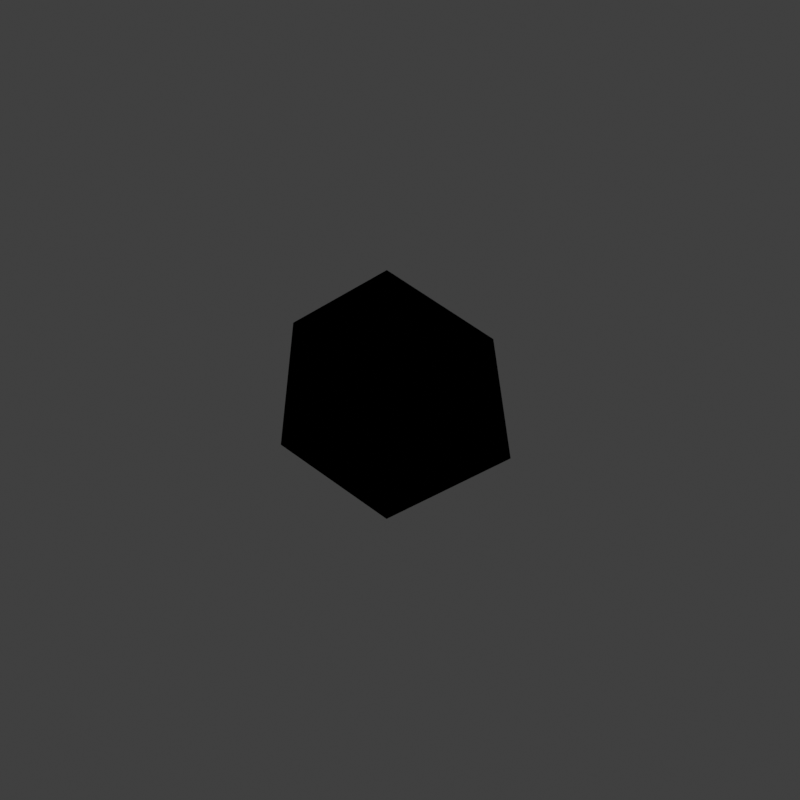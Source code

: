 # Source: light.blend  (saved by Blender 4.0.36; exported with 4.5.12 LTS)
import bpy
from mathutils import Matrix  # noqa: F401  (used for matrix-valued properties, if any)

bpy.ops.wm.read_factory_settings(use_empty=True)
scene = bpy.context.scene
scene.name = 'Main'

# ---- collections
col_collection = bpy.data.collections.new('Collection'); scene.collection.children.link(col_collection)

# ---- images (referenced by path relative to the original .blend; pixels are not part of the script)
import os
ASSET_DIR = os.environ.get("B2B_ASSET_DIR", "")  # directory of the original .blend (textures are referenced by path, not embedded)
HERE = os.path.dirname(os.path.abspath(__file__))  # packed textures are extracted next to this script under _unpacked/

def load_image(name, relpath, width, height, colorspace="sRGB"):
    """Load a texture the original file referenced (path relative to the .blend, or extracted next to this script)."""
    p = next((c for c in (os.path.join(HERE, relpath), os.path.join(ASSET_DIR, relpath)) if relpath and os.path.exists(c)), "")
    if p:
        img = bpy.data.images.load(p, check_existing=True)
        img.name = name
    else:  # same state as the original file: an image datablock whose file is absent (Cycles renders it pink)
        img = bpy.data.images.new(name, width, height)
        img.source = "FILE"
        img.filepath = "//" + (relpath or name)
    img.colorspace_settings.name = colorspace
    return img
img_second_png = load_image('second.png', '', 1024, 1024, 'sRGB')
img_gem_env_i8_png = load_image('gem_env.i8.png', 'gem_env.i8.png', 1024, 1024, 'sRGB')

# ---- materials (node trees are filled in below, after node groups)
mat_stonefloor_f3d = bpy.data.materials.new('StoneFloor_F3d')
mat_stonefloor_f3d.alpha_threshold = 0.2
mat_stonefloor_f3d.use_transparency_overlap = False
mat_stonefloor_f3d.show_transparent_back = False
mat_stonefloor_f3d.use_backface_culling = True
mat_stonefloor_f3d.preview_render_type = 'FLAT'

# ---- node groups
ng_3_point_lerp = bpy.data.node_groups.new('3 Point Lerp', 'ShaderNodeTree')
_N = ng_3_point_lerp.nodes; _L = ng_3_point_lerp.links
ng_calcfog = bpy.data.node_groups.new('CalcFog', 'ShaderNodeTree')
_N = ng_calcfog.nodes; _L = ng_calcfog.links
ng_f3dnoise_nonanimated = bpy.data.node_groups.new('F3DNoise_NonAnimated', 'ShaderNodeTree')
_N = ng_f3dnoise_nonanimated.nodes; _L = ng_f3dnoise_nonanimated.links
ng_texturesettings_advanced = bpy.data.node_groups.new('TextureSettings_Advanced', 'ShaderNodeTree')
_N = ng_texturesettings_advanced.nodes; _L = ng_texturesettings_advanced.links
ng_uv_envmap = bpy.data.node_groups.new('UV_EnvMap', 'ShaderNodeTree')
_N = ng_uv_envmap.nodes; _L = ng_uv_envmap.links
ng_uv_basis_0 = bpy.data.node_groups.new('UV Basis 0', 'ShaderNodeTree')
_N = ng_uv_basis_0.nodes; _L = ng_uv_basis_0.links
ng_shdcol = bpy.data.node_groups.new('ShdCol', 'ShaderNodeTree')
_N = ng_shdcol.nodes; _L = ng_shdcol.links
ng_is_not_i = bpy.data.node_groups.new('Is not i', 'ShaderNodeTree')
_N = ng_is_not_i.nodes; _L = ng_is_not_i.links
ng_is_i = bpy.data.node_groups.new('Is i', 'ShaderNodeTree')
_N = ng_is_i.nodes; _L = ng_is_i.links
ng_fogblender_on = bpy.data.node_groups.new('FogBlender_On', 'ShaderNodeTree')
_N = ng_fogblender_on.nodes; _L = ng_fogblender_on.links
ng_combinerinputs = bpy.data.node_groups.new('CombinerInputs', 'ShaderNodeTree')
_N = ng_combinerinputs.nodes; _L = ng_combinerinputs.links
ng_cycle = bpy.data.node_groups.new('Cycle', 'ShaderNodeTree')
_N = ng_cycle.nodes; _L = ng_cycle.links
ng_output_1cycle_opa = bpy.data.node_groups.new('OUTPUT_1CYCLE_OPA', 'ShaderNodeTree')
_N = ng_output_1cycle_opa.nodes; _L = ng_output_1cycle_opa.links
ng_sceneproperties = bpy.data.node_groups.new('SceneProperties', 'ShaderNodeTree')
_s = ng_sceneproperties.interface.new_socket(name='FogEnable', in_out='OUTPUT', socket_type='NodeSocketFloat')
_s = ng_sceneproperties.interface.new_socket(name='FogColor', in_out='OUTPUT', socket_type='NodeSocketColor')
_s = ng_sceneproperties.interface.new_socket(name='F3D_NearClip', in_out='OUTPUT', socket_type='NodeSocketFloat')
_s = ng_sceneproperties.interface.new_socket(name='F3D_FarClip', in_out='OUTPUT', socket_type='NodeSocketFloat')
_s = ng_sceneproperties.interface.new_socket(name='Blender_Game_Scale', in_out='OUTPUT', socket_type='NodeSocketFloat')
_s = ng_sceneproperties.interface.new_socket(name='FogNear', in_out='OUTPUT', socket_type='NodeSocketFloat')
_s = ng_sceneproperties.interface.new_socket(name='FogFar', in_out='OUTPUT', socket_type='NodeSocketFloat')
_s = ng_sceneproperties.interface.new_socket(name='AmbientColor', in_out='OUTPUT', socket_type='NodeSocketColor')
_s = ng_sceneproperties.interface.new_socket(name='Light0Color', in_out='OUTPUT', socket_type='NodeSocketColor')
_s = ng_sceneproperties.interface.new_socket(name='Light0Dir', in_out='OUTPUT', socket_type='NodeSocketVector')
_s = ng_sceneproperties.interface.new_socket(name='Light0Size', in_out='OUTPUT', socket_type='NodeSocketFloat')
_s = ng_sceneproperties.interface.new_socket(name='Light1Color', in_out='OUTPUT', socket_type='NodeSocketColor')
_s = ng_sceneproperties.interface.new_socket(name='Light1Dir', in_out='OUTPUT', socket_type='NodeSocketVector')
_s = ng_sceneproperties.interface.new_socket(name='Light1Size', in_out='OUTPUT', socket_type='NodeSocketFloat')
_N = ng_sceneproperties.nodes; _L = ng_sceneproperties.links
n0 = _N.new('NodeGroupOutput'); n0.name = 'Group Output'; n0.location = (0, 0)
n0.inputs[0].default_value = 1.0
n0.inputs[1].default_value = (0.9999, 1.0, 1.0, 1.0)
n0.inputs[2].default_value = 100.0
n0.inputs[3].default_value = 3e+04
n0.inputs[4].default_value = 10.0
n0.inputs[5].default_value = 985.0
n0.inputs[6].default_value = 1000.0
n0.inputs[7].default_value = (0.7353, 0.7354, 0.7354, 1.0)
n0.inputs[8].default_value = (0.9999, 1.0, 1.0, 1.0)
n0.inputs[9].default_value = (0.5774, -0.5774, 0.5774)
n0.inputs[10].default_value = 3.0
n0.inputs[11].default_value = (0.0, 0.0, 0.0, 1.0)
n0.inputs[12].default_value = (-0.5774, 0.5774, -0.5774)
n0.inputs[13].default_value = 3.0
n0.is_active_output = True

# ---- material node trees
mat_stonefloor_f3d.use_nodes = True; mat_stonefloor_f3d.node_tree.nodes.clear()
_N = mat_stonefloor_f3d.node_tree.nodes; _L = mat_stonefloor_f3d.node_tree.links
n0 = _N.new('NodeReroute'); n0.name = 'Reroute.043'; n0.location = (-193, 204)
n0.width = 100
n0.socket_idname = 'NodeSocketVector'
n1 = _N.new('NodeReroute'); n1.name = 'Reroute.042'; n1.location = (-216, 160)
n1.width = 100
n1.socket_idname = 'NodeSocketVector'
n2 = _N.new('NodeReroute'); n2.name = 'Reroute.011'; n2.location = (-168, 248)
n2.width = 100
n2.socket_idname = 'NodeSocketVector'
n3 = _N.new('NodeReroute'); n3.name = 'Reroute.038'; n3.location = (273, 438)
n3.width = 100
n4 = _N.new('NodeReroute'); n4.name = 'Reroute.037'; n4.location = (251, 416)
n4.width = 100
n4.socket_idname = 'NodeSocketFloat'
n5 = _N.new('NodeReroute'); n5.name = 'Reroute.006'; n5.location = (-80, 600)
n5.width = 100
n5.socket_idname = 'NodeSocketVector'
n6 = _N.new('NodeReroute'); n6.name = 'Reroute.026'; n6.location = (-100, 557)
n6.width = 100
n6.socket_idname = 'NodeSocketVector'
n7 = _N.new('NodeReroute'); n7.name = 'Reroute.027'; n7.location = (-120, 514)
n7.width = 100
n7.socket_idname = 'NodeSocketVector'
n8 = _N.new('NodeReroute'); n8.name = 'Reroute.035'; n8.location = (251, 665)
n8.width = 100
n8.socket_idname = 'NodeSocketFloat'
n9 = _N.new('NodeReroute'); n9.name = 'Reroute.036'; n9.location = (273, 686)
n9.width = 100
n10 = _N.new('NodeReroute'); n10.name = 'Reroute.028'; n10.location = (-267, 439)
n10.width = 100
n10.socket_idname = 'NodeSocketInt'
n11 = _N.new('NodeReroute'); n11.name = 'Reroute.048'; n11.location = (271, 285)
n11.width = 100
n12 = _N.new('NodeReroute'); n12.name = 'Reroute.046'; n12.location = (271, 334)
n12.width = 100
n13 = _N.new('NodeReroute'); n13.name = 'Reroute.047'; n13.location = (249, 264)
n13.width = 100
n13.socket_idname = 'NodeSocketFloat'
n14 = _N.new('NodeReroute'); n14.name = 'Reroute.045'; n14.location = (249, 312)
n14.width = 100
n14.socket_idname = 'NodeSocketFloat'
n15 = _N.new('NodeReroute'); n15.name = 'Reroute.039'; n15.location = (-267, 84)
n15.width = 100
n15.socket_idname = 'NodeSocketInt'
n16 = _N.new('NodeReroute'); n16.name = 'Reroute.052'; n16.location = (-241, 116)
n16.width = 100
n16.socket_idname = 'NodeSocketVector'
n17 = _N.new('NodeReroute'); n17.name = 'Reroute.060'; n17.location = (-314, 391)
n17.width = 100
n17.socket_idname = 'NodeSocketFloat'
n18 = _N.new('NodeReroute'); n18.name = 'Reroute.059'; n18.location = (-292, 414)
n18.width = 100
n18.socket_idname = 'NodeSocketFloat'
n19 = _N.new('NodeReroute'); n19.name = 'Reroute.058'; n19.location = (-337, 61)
n19.width = 100
n19.socket_idname = 'NodeSocketFloat'
n20 = _N.new('NodeReroute'); n20.name = 'Reroute.057'; n20.location = (-358, 39)
n20.width = 100
n20.socket_idname = 'NodeSocketFloat'
n21 = _N.new('NodeReroute'); n21.name = 'Reroute.050'; n21.location = (-144, 470)
n21.width = 100
n21.socket_idname = 'NodeSocketVector'
n22 = _N.new('ShaderNodeTexImage'); n22.name = 'Tex1_2'; n22.location = (-125, 213)
n22.label = 'Tex1 Sample 2'
n22.width = 140
n22.mute = True
n22.hide = True
n22.image = img_second_png
n22.interpolation = 'Closest'
n23 = _N.new('ShaderNodeTexImage'); n23.name = 'Tex1_3'; n23.location = (-125, 170)
n23.label = 'Tex1 Sample 3'
n23.width = 140
n23.mute = True
n23.hide = True
n23.image = img_second_png
n23.interpolation = 'Closest'
n24 = _N.new('ShaderNodeTexImage'); n24.name = 'Tex1_4'; n24.location = (-125, 126)
n24.label = 'Tex1 Sample 4'
n24.width = 140
n24.mute = True
n24.hide = True
n24.image = img_second_png
n24.interpolation = 'Closest'
n25 = _N.new('ShaderNodeGroup'); n25.name = '3 Point Lerp.001'; n25.location = (27, 369)
n25.label = '3 Point Lerp'
n25.mute = True
n25.node_tree = ng_3_point_lerp
n26 = _N.new('ShaderNodeTexImage'); n26.name = 'Tex0_4'; n26.location = (-63, 479)
n26.label = 'Tex0 Sample 4'
n26.width = 140
n26.hide = True
n26.image = img_gem_env_i8_png
n26.interpolation = 'Closest'
n27 = _N.new('ShaderNodeTexImage'); n27.name = 'Tex0_3'; n27.location = (-63, 524)
n27.label = 'Tex0 Sample 3'
n27.width = 140
n27.hide = True
n27.image = img_gem_env_i8_png
n27.interpolation = 'Closest'
n28 = _N.new('ShaderNodeTexImage'); n28.name = 'Tex0_2'; n28.location = (-62, 567)
n28.label = 'Tex0 Sample 2'
n28.width = 140
n28.hide = True
n28.image = img_gem_env_i8_png
n28.interpolation = 'Closest'
n29 = _N.new('ShaderNodeTexImage'); n29.name = 'Tex0_1'; n29.location = (-61, 610)
n29.label = 'Tex0'
n29.width = 140
n29.hide = True
n29.image = img_gem_env_i8_png
n29.interpolation = 'Closest'
n30 = _N.new('ShaderNodeTexImage'); n30.name = 'Tex1_1'; n30.location = (-124, 258)
n30.label = 'Tex1'
n30.width = 140
n30.mute = True
n30.hide = True
n30.image = img_second_png
n30.interpolation = 'Closest'
n31 = _N.new('NodeReroute'); n31.name = 'Light0Dir'; n31.location = (-101, -292)
n31.label = 'Light0Dir'
n31.width = 100
n31.socket_idname = 'NodeSocketVector'
n32 = _N.new('NodeReroute'); n32.name = 'AmbientColor'; n32.location = (-98, -223)
n32.label = 'AmbientColor'
n32.width = 100
n33 = _N.new('NodeReroute'); n33.name = 'Light0Color'; n33.location = (-101, -255)
n33.label = 'Light0Color'
n33.width = 100
n34 = _N.new('NodeReroute'); n34.name = 'Light0Size'; n34.location = (-101, -325)
n34.label = 'Light0Size'
n34.width = 100
n34.socket_idname = 'NodeSocketFloat'
n35 = _N.new('NodeReroute'); n35.name = 'Reroute.065'; n35.location = (260, 85)
n35.width = 100
n35.socket_idname = 'NodeSocketVector'
n36 = _N.new('NodeReroute'); n36.name = 'Reroute.064'; n36.location = (259, -292)
n36.width = 100
n36.socket_idname = 'NodeSocketVector'
n37 = _N.new('NodeReroute'); n37.name = 'Reroute.029'; n37.location = (238, -256)
n37.width = 100
n38 = _N.new('NodeReroute'); n38.name = 'Reroute.001'; n38.location = (278, -326)
n38.width = 100
n38.socket_idname = 'NodeSocketFloat'
n39 = _N.new('NodeReroute'); n39.name = 'Reroute'; n39.location = (279, 63)
n39.width = 100
n39.socket_idname = 'NodeSocketFloat'
n40 = _N.new('NodeReroute'); n40.name = 'Reroute.016'; n40.location = (321, 19)
n40.width = 100
n40.socket_idname = 'NodeSocketVector'
n41 = _N.new('NodeReroute'); n41.name = 'Reroute.030'; n41.location = (219, -224)
n41.width = 100
n42 = _N.new('ShaderNodeGroup'); n42.name = 'CalcFog'; n42.location = (0, 10)
n42.label = 'CalcFog'
n42.width = 166
n42.node_tree = ng_calcfog
n43 = _N.new('NodeReroute'); n43.name = 'Reroute.008'; n43.location = (187, -25)
n43.width = 100
n43.socket_idname = 'NodeSocketFloat'
n44 = _N.new('NodeReroute'); n44.name = 'Reroute.003'; n44.location = (342, -3)
n44.width = 100
n44.socket_idname = 'NodeSocketFloat'
n45 = _N.new('NodeReroute'); n45.name = 'Combined_C'; n45.location = (540, 456)
n45.label = 'Combined_C'
n45.width = 100
n46 = _N.new('NodeReroute'); n46.name = 'Combined_A'; n46.location = (540, 433)
n46.label = 'Combined_A'
n46.width = 100
n46.socket_idname = 'NodeSocketFloat'
n47 = _N.new('NodeReroute'); n47.name = 'Reroute.032'; n47.location = (567, 456)
n47.width = 100
n48 = _N.new('NodeReroute'); n48.name = 'Reroute.031'; n48.location = (567, 433)
n48.width = 100
n48.socket_idname = 'NodeSocketFloat'
n49 = _N.new('NodeReroute'); n49.name = 'Reroute.009'; n49.location = (1056, 710)
n49.width = 100
n50 = _N.new('NodeReroute'); n50.name = 'Reroute.010'; n50.location = (1033, 689)
n50.width = 100
n50.socket_idname = 'NodeSocketFloat'
n51 = _N.new('NodeReroute'); n51.name = 'Light1Color'; n51.location = (-101, -360)
n51.label = 'Light1Color'
n51.width = 100
n52 = _N.new('NodeReroute'); n52.name = 'Light1Size'; n52.location = (-101, -433)
n52.label = 'Light1Size'
n52.width = 100
n52.socket_idname = 'NodeSocketFloat'
n53 = _N.new('NodeReroute'); n53.name = 'Light1Dir'; n53.location = (-101, -396)
n53.label = 'Light1Dir'
n53.width = 100
n53.socket_idname = 'NodeSocketVector'
n54 = _N.new('NodeReroute'); n54.name = 'Reroute.014'; n54.location = (299, -361)
n54.width = 100
n55 = _N.new('NodeReroute'); n55.name = 'Reroute.017'; n55.location = (318, -397)
n55.width = 100
n55.socket_idname = 'NodeSocketVector'
n56 = _N.new('NodeReroute'); n56.name = 'Reroute.019'; n56.location = (341, -432)
n56.width = 100
n56.socket_idname = 'NodeSocketFloat'
n57 = _N.new('NodeReroute'); n57.name = 'Reroute.025'; n57.location = (-44, -472)
n57.width = 100
n58 = _N.new('NodeReroute'); n58.name = 'Reroute.018'; n58.location = (-23, -493)
n58.width = 100
n58.socket_idname = 'NodeSocketFloat'
n59 = _N.new('NodeReroute'); n59.name = 'Reroute.015'; n59.location = (186, -516)
n59.width = 100
n59.socket_idname = 'NodeSocketFloat'
n60 = _N.new('ShaderNodeGroup'); n60.name = 'F3DNoiseFactor'; n60.location = (362, -360)
n60.label = 'F3D Noise Factor'
n60.width = 142
n60.node_tree = ng_f3dnoise_nonanimated
n61 = _N.new('NodeReroute'); n61.name = 'Reroute.023'; n61.location = (1036, 385)
n61.width = 100
n62 = _N.new('ShaderNodeOutputMaterial'); n62.name = 'Material Output F3D'; n62.location = (1546, 571)
n62.label = 'Material Output F3D'
n62.target = 'CYCLES'
n63 = _N.new('NodeReroute'); n63.name = 'Reroute.024'; n63.location = (1037, -451)
n63.width = 100
n64 = _N.new('NodeReroute'); n64.name = 'Reroute.005'; n64.location = (-168, 601)
n64.width = 100
n64.socket_idname = 'NodeSocketVector'
n65 = _N.new('NodeReroute'); n65.name = 'Reroute.041'; n65.location = (-193, 579)
n65.width = 100
n65.socket_idname = 'NodeSocketVector'
n66 = _N.new('NodeReroute'); n66.name = 'Reroute.040'; n66.location = (-216, 558)
n66.width = 100
n66.socket_idname = 'NodeSocketVector'
n67 = _N.new('NodeReroute'); n67.name = 'Reroute.012'; n67.location = (-267, 514)
n67.width = 100
n67.socket_idname = 'NodeSocketInt'
n68 = _N.new('NodeReroute'); n68.name = 'Reroute.051'; n68.location = (-241, 535)
n68.width = 100
n68.socket_idname = 'NodeSocketVector'
n69 = _N.new('NodeReroute'); n69.name = 'Reroute.013'; n69.location = (-80, 688)
n69.width = 100
n69.socket_idname = 'NodeSocketVector'
n70 = _N.new('NodeReroute'); n70.name = 'Reroute.002'; n70.location = (-100, 665)
n70.width = 100
n70.socket_idname = 'NodeSocketVector'
n71 = _N.new('NodeReroute'); n71.name = 'Reroute.022'; n71.location = (-120, 645)
n71.width = 100
n71.socket_idname = 'NodeSocketVector'
n72 = _N.new('NodeReroute'); n72.name = 'Reroute.049'; n72.location = (-144, 621)
n72.width = 100
n72.socket_idname = 'NodeSocketVector'
n73 = _N.new('NodeReroute'); n73.name = 'Reroute.054'; n73.location = (-314, 469)
n73.width = 100
n73.socket_idname = 'NodeSocketFloat'
n74 = _N.new('NodeReroute'); n74.name = 'Reroute.053'; n74.location = (-292, 491)
n74.width = 100
n74.socket_idname = 'NodeSocketFloat'
n75 = _N.new('NodeReroute'); n75.name = 'Reroute.055'; n75.location = (-337, 447)
n75.width = 100
n75.socket_idname = 'NodeSocketFloat'
n76 = _N.new('NodeReroute'); n76.name = 'Reroute.056'; n76.location = (-358, 425)
n76.width = 100
n76.socket_idname = 'NodeSocketFloat'
n77 = _N.new('ShaderNodeGroup'); n77.name = 'TextureSettings'; n77.location = (-575, 724)
n77.width = 189
n77.node_tree = ng_texturesettings_advanced
n77.inputs[4].default_value = 0.0
n77.inputs[9].default_value = 0.0
n77.inputs[10].default_value = 0
n77.inputs[11].default_value = 6
n77.inputs[12].default_value = 0.0
n77.inputs[13].default_value = 63.0
n77.inputs[14].default_value = 0
n77.inputs[15].default_value = 6
n77.inputs[16].default_value = 0.0
n77.inputs[17].default_value = 63.0
n77.inputs[18].default_value = 0.0
n77.inputs[19].default_value = 0
n77.inputs[20].default_value = 0.0
n77.inputs[21].default_value = 0.0
n77.inputs[22].default_value = 0
n77.inputs[23].default_value = 0
n77.inputs[24].default_value = 0.0
n77.inputs[25].default_value = 0.0
n77.inputs[26].default_value = 0
n77.inputs[27].default_value = 0.0
n77.inputs[28].default_value = 0
n77.inputs[29].default_value = 0
n77.inputs[30].default_value = 0
n77.inputs[31].default_value = 0
n77.inputs[32].default_value = 0.0
n77.inputs[33].default_value = 0
n77.inputs[34].default_value = 0
n77.inputs[35].default_value = 0
n77.inputs[36].default_value = 0
n77.inputs[37].default_value = 0.0
n77.inputs[38].default_value = 1
n78 = _N.new('ShaderNodeGroup'); n78.name = 'UV'; n78.location = (-987, 175)
n78.width = 165
n78.node_tree = ng_uv_envmap
n79 = _N.new('ShaderNodeGroup'); n79.name = 'UV Basis'; n79.location = (-787, 405)
n79.width = 164
n79.node_tree = ng_uv_basis_0
n79.inputs[1].default_value = 4
n79.inputs[2].default_value = 4
n79.inputs[3].default_value = 0
n79.inputs[4].default_value = 0
n79.inputs[5].default_value = 1.0
n79.inputs[6].default_value = 1.0
n79.inputs[7].default_value = 1
n80 = _N.new('ShaderNodeGroup'); n80.name = 'Shade Color'; n80.location = (365, 241)
n80.label = 'Shade Color'
n80.width = 139
n80.node_tree = ng_shdcol
n80.inputs[8].default_value = 1
n80.inputs[9].default_value = 1
n80.inputs[10].default_value = 1
n80.inputs[11].default_value = 0
n80.inputs[12].default_value = 0
n80.inputs[13].default_value = 0
n80.inputs[14].default_value = 0
n80.inputs[15].default_value = 0
n80.inputs[16].default_value = 1.0
n80.inputs[17].default_value = 0.625
n80.inputs[18].default_value = 0.0
n80.inputs[19].default_value = 0.7
n80.inputs[20].default_value = 0.4
n81 = _N.new('NodeReroute'); n81.name = 'FogColor'; n81.location = (-101, -80)
n81.label = 'FogColor'
n81.width = 100
n82 = _N.new('NodeReroute'); n82.name = 'Reroute.021'; n82.location = (-22, -43)
n82.width = 100
n82.socket_idname = 'NodeSocketFloat'
n83 = _N.new('NodeReroute'); n83.name = 'FogEnable'; n83.location = (-101, -43)
n83.label = 'FogEnable'
n83.width = 100
n83.socket_idname = 'NodeSocketFloat'
n84 = _N.new('NodeReroute'); n84.name = 'Reroute.033'; n84.location = (-22, -80)
n84.width = 100
n84.socket_idname = 'NodeSocketFloat'
n85 = _N.new('NodeReroute'); n85.name = 'Reroute.007'; n85.location = (-43, -80)
n85.width = 100
n86 = _N.new('NodeReroute'); n86.name = 'AmbientColorOut'; n86.location = (220, 131)
n86.label = 'AmbientColorOut'
n86.width = 100
n87 = _N.new('NodeReroute'); n87.name = 'Light0ColorOut'; n87.location = (240, 108)
n87.label = 'Light0ColorOut'
n87.width = 100
n88 = _N.new('NodeReroute'); n88.name = 'Light1ColorOut'; n88.location = (300, 41)
n88.label = 'Light1ColorOut'
n88.width = 100
n89 = _N.new('ShaderNodeGroup'); n89.name = 'Tex1_I'; n89.location = (364, 396)
n89.label = 'Tex1_I'
n89.mute = True
n89.node_tree = ng_is_not_i
n90 = _N.new('ShaderNodeGroup'); n90.name = 'Tex0_I'; n90.location = (365, 549)
n90.label = 'Tex0_I'
n90.node_tree = ng_is_i
n91 = _N.new('ShaderNodeGroup'); n91.name = '3 Point Lerp'; n91.location = (88, 722)
n91.label = '3 Point Lerp'
n91.node_tree = ng_3_point_lerp
n92 = _N.new('NodeReroute'); n92.name = 'GlobalFogColor'; n92.location = (970, -473)
n92.label = 'GlobalFogColor'
n92.width = 100
n93 = _N.new('ShaderNodeGroup'); n93.name = 'FogBlender'; n93.location = (1057, -361)
n93.node_tree = ng_fogblender_on
n94 = _N.new('ShaderNodeGroup'); n94.name = 'CombinerInputs'; n94.location = (522, 157)
n94.width = 139
n94.node_tree = ng_combinerinputs
n94.inputs[0].default_value = (0.0, 0.0, 0.0, 1.0)
n94.inputs[1].default_value = 1.0
n94.inputs[2].default_value = (0.9999, 0.4246, 0.2935, 1.0)
n94.inputs[3].default_value = 1.0
n94.inputs[4].default_value = (0.5, 0.5, 0.5, 1.0)
n94.inputs[5].default_value = (0.0, 0.0, 0.0, 1.0)
n94.inputs[6].default_value = 0.0
n94.inputs[7].default_value = 0.0
n94.inputs[8].default_value = 0.4471
n94.inputs[9].default_value = 0.1647
n95 = _N.new('ShaderNodeGroup'); n95.name = 'Cycle_1'; n95.location = (871, 746)
n95.label = 'Cycle_1'
n95.node_tree = ng_cycle
n95.inputs[1].default_value = (0.0, 0.0, 0.0, 1.0)
n95.inputs[3].default_value = (0.0, 0.0, 0.0, 1.0)
n95.inputs[4].default_value = 0.0
n95.inputs[5].default_value = 0.0
n95.inputs[6].default_value = 0.0
n96 = _N.new('NodeReroute'); n96.name = 'Reroute.020'; n96.location = (1228, -396)
n96.width = 100
n97 = _N.new('NodeReroute'); n97.name = 'Reroute.004'; n97.location = (1056, 456)
n97.width = 100
n98 = _N.new('NodeReroute'); n98.name = 'Cycle C 2'; n98.location = (1232, 412)
n98.label = 'Cycle C 2'
n98.width = 100
n99 = _N.new('ShaderNodeGroup'); n99.name = 'Cycle_2'; n99.location = (870, 420)
n99.label = 'Cycle_2'
n99.node_tree = ng_cycle
n99.inputs[1].default_value = (0.0, 0.0, 0.0, 1.0)
n99.inputs[3].default_value = (0.0, 0.0, 0.0, 1.0)
n99.inputs[4].default_value = 0.0
n99.inputs[5].default_value = 0.0
n99.inputs[6].default_value = 0.0
n100 = _N.new('NodeReroute'); n100.name = 'Cycle 1 A'; n100.location = (1033, 434)
n100.width = 100
n100.socket_idname = 'NodeSocketFloat'
n101 = _N.new('ShaderNodeGroup'); n101.name = 'OUTPUT'; n101.location = (1282, 547)
n101.width = 219
n101.node_tree = ng_output_1cycle_opa
n102 = _N.new('ShaderNodeGroup'); n102.name = 'SceneProperties'; n102.location = (-320, -23)
n102.node_tree = ng_sceneproperties
n103 = _N.new('ShaderNodeOutputMaterial'); n103.name = 'Material Output'; n103.location = (0, 0)
n103.target = 'EEVEE'
n104 = _N.new('ShaderNodeMixShader'); n104.name = 'Mix Shader'; n104.location = (0, 0)
n104.label = 'Disable Shadow'
n104.hide = True
n105 = _N.new('ShaderNodeLightPath'); n105.name = 'Light Path'; n105.location = (0, 0)
n105.hide = True
n106 = _N.new('ShaderNodeBsdfTransparent'); n106.name = 'Transparent BSDF'; n106.location = (0, 0)
n106.hide = True
_L.new(n65.outputs[0], n0.inputs[0])
_L.new(n66.outputs[0], n1.inputs[0])
_L.new(n64.outputs[0], n2.inputs[0])
_L.new(n9.outputs[0], n3.inputs[0])
_L.new(n8.outputs[0], n4.inputs[0])
_L.new(n69.outputs[0], n5.inputs[0])
_L.new(n70.outputs[0], n6.inputs[0])
_L.new(n71.outputs[0], n7.inputs[0])
_L.new(n91.outputs[1], n8.inputs[0])
_L.new(n91.outputs[0], n9.inputs[0])
_L.new(n67.outputs[0], n10.inputs[0])
_L.new(n12.outputs[0], n11.inputs[0])
_L.new(n25.outputs[0], n12.inputs[0])
_L.new(n14.outputs[0], n13.inputs[0])
_L.new(n25.outputs[1], n14.inputs[0])
_L.new(n10.outputs[0], n15.inputs[0])
_L.new(n68.outputs[0], n16.inputs[0])
_L.new(n73.outputs[0], n17.inputs[0])
_L.new(n74.outputs[0], n18.inputs[0])
_L.new(n75.outputs[0], n19.inputs[0])
_L.new(n76.outputs[0], n20.inputs[0])
_L.new(n72.outputs[0], n21.inputs[0])
_L.new(n0.outputs[0], n22.inputs[0])
_L.new(n1.outputs[0], n23.inputs[0])
_L.new(n16.outputs[0], n24.inputs[0])
_L.new(n30.outputs[0], n25.inputs[0])
_L.new(n30.outputs[1], n25.inputs[1])
_L.new(n22.outputs[0], n25.inputs[2])
_L.new(n22.outputs[1], n25.inputs[3])
_L.new(n23.outputs[0], n25.inputs[4])
_L.new(n23.outputs[1], n25.inputs[5])
_L.new(n24.outputs[0], n25.inputs[6])
_L.new(n24.outputs[1], n25.inputs[7])
_L.new(n15.outputs[0], n25.inputs[8])
_L.new(n19.outputs[0], n25.inputs[9])
_L.new(n20.outputs[0], n25.inputs[10])
_L.new(n21.outputs[0], n26.inputs[0])
_L.new(n7.outputs[0], n27.inputs[0])
_L.new(n6.outputs[0], n28.inputs[0])
_L.new(n5.outputs[0], n29.inputs[0])
_L.new(n2.outputs[0], n30.inputs[0])
_L.new(n36.outputs[0], n35.inputs[0])
_L.new(n31.outputs[0], n36.inputs[0])
_L.new(n33.outputs[0], n37.inputs[0])
_L.new(n34.outputs[0], n38.inputs[0])
_L.new(n38.outputs[0], n39.inputs[0])
_L.new(n55.outputs[0], n40.inputs[0])
_L.new(n32.outputs[0], n41.inputs[0])
_L.new(n84.outputs[0], n42.inputs[0])
_L.new(n42.outputs[0], n43.inputs[0])
_L.new(n56.outputs[0], n44.inputs[0])
_L.new(n47.outputs[0], n45.inputs[0])
_L.new(n48.outputs[0], n46.inputs[0])
_L.new(n97.outputs[0], n47.inputs[0])
_L.new(n100.outputs[0], n48.inputs[0])
_L.new(n95.outputs[0], n49.inputs[0])
_L.new(n95.outputs[1], n50.inputs[0])
_L.new(n51.outputs[0], n54.inputs[0])
_L.new(n53.outputs[0], n55.inputs[0])
_L.new(n52.outputs[0], n56.inputs[0])
_L.new(n85.outputs[0], n57.inputs[0])
_L.new(n84.outputs[0], n58.inputs[0])
_L.new(n43.outputs[0], n59.inputs[0])
_L.new(n99.outputs[0], n61.inputs[0])
_L.new(n61.outputs[0], n63.inputs[0])
_L.new(n77.outputs[4], n64.inputs[0])
_L.new(n77.outputs[5], n65.inputs[0])
_L.new(n77.outputs[6], n66.inputs[0])
_L.new(n77.outputs[8], n67.inputs[0])
_L.new(n77.outputs[7], n68.inputs[0])
_L.new(n77.outputs[0], n69.inputs[0])
_L.new(n77.outputs[1], n70.inputs[0])
_L.new(n77.outputs[2], n71.inputs[0])
_L.new(n77.outputs[3], n72.inputs[0])
_L.new(n77.outputs[10], n73.inputs[0])
_L.new(n77.outputs[9], n74.inputs[0])
_L.new(n77.outputs[11], n75.inputs[0])
_L.new(n77.outputs[12], n76.inputs[0])
_L.new(n79.outputs[0], n77.inputs[0])
_L.new(n79.outputs[1], n77.inputs[1])
_L.new(n79.outputs[0], n77.inputs[2])
_L.new(n79.outputs[1], n77.inputs[3])
_L.new(n79.outputs[5], n77.inputs[5])
_L.new(n79.outputs[6], n77.inputs[6])
_L.new(n79.outputs[7], n77.inputs[7])
_L.new(n79.outputs[8], n77.inputs[8])
_L.new(n78.outputs[0], n79.inputs[0])
_L.new(n35.outputs[0], n80.inputs[2])
_L.new(n39.outputs[0], n80.inputs[3])
_L.new(n40.outputs[0], n80.inputs[5])
_L.new(n44.outputs[0], n80.inputs[6])
_L.new(n43.outputs[0], n80.inputs[7])
_L.new(n83.outputs[0], n82.inputs[0])
_L.new(n82.outputs[0], n84.inputs[0])
_L.new(n81.outputs[0], n85.inputs[0])
_L.new(n41.outputs[0], n86.inputs[0])
_L.new(n37.outputs[0], n87.inputs[0])
_L.new(n54.outputs[0], n88.inputs[0])
_L.new(n11.outputs[0], n89.inputs[0])
_L.new(n13.outputs[0], n89.inputs[1])
_L.new(n3.outputs[0], n90.inputs[0])
_L.new(n4.outputs[0], n90.inputs[1])
_L.new(n29.outputs[0], n91.inputs[0])
_L.new(n29.outputs[1], n91.inputs[1])
_L.new(n28.outputs[0], n91.inputs[2])
_L.new(n28.outputs[1], n91.inputs[3])
_L.new(n27.outputs[0], n91.inputs[4])
_L.new(n27.outputs[1], n91.inputs[5])
_L.new(n26.outputs[0], n91.inputs[6])
_L.new(n26.outputs[1], n91.inputs[7])
_L.new(n10.outputs[0], n91.inputs[8])
_L.new(n18.outputs[0], n91.inputs[9])
_L.new(n17.outputs[0], n91.inputs[10])
_L.new(n57.outputs[0], n92.inputs[0])
_L.new(n63.outputs[0], n93.inputs[0])
_L.new(n92.outputs[0], n93.inputs[1])
_L.new(n58.outputs[0], n93.inputs[2])
_L.new(n60.outputs[0], n94.inputs[10])
_L.new(n93.outputs[0], n96.inputs[0])
_L.new(n49.outputs[0], n97.inputs[0])
_L.new(n96.outputs[0], n98.inputs[0])
_L.new(n50.outputs[0], n100.inputs[0])
_L.new(n102.outputs[0], n83.inputs[0])
_L.new(n102.outputs[1], n81.inputs[0])
_L.new(n102.outputs[2], n42.inputs[1])
_L.new(n102.outputs[3], n42.inputs[2])
_L.new(n102.outputs[4], n42.inputs[3])
_L.new(n102.outputs[5], n42.inputs[4])
_L.new(n102.outputs[6], n42.inputs[5])
_L.new(n102.outputs[7], n32.inputs[0])
_L.new(n102.outputs[8], n33.inputs[0])
_L.new(n102.outputs[9], n31.inputs[0])
_L.new(n102.outputs[10], n34.inputs[0])
_L.new(n102.outputs[11], n51.inputs[0])
_L.new(n102.outputs[12], n53.inputs[0])
_L.new(n102.outputs[13], n52.inputs[0])
_L.new(n86.outputs[0], n80.inputs[0])
_L.new(n87.outputs[0], n80.inputs[1])
_L.new(n88.outputs[0], n80.inputs[4])
_L.new(n90.outputs[0], n95.inputs[0])
_L.new(n94.outputs[3], n95.inputs[2])
_L.new(n94.outputs[0], n95.inputs[7])
_L.new(n45.outputs[0], n99.inputs[0])
_L.new(n80.outputs[0], n99.inputs[2])
_L.new(n94.outputs[0], n99.inputs[7])
_L.new(n95.outputs[0], n101.inputs[0])
_L.new(n95.outputs[1], n101.inputs[1])
_L.new(n93.outputs[0], n101.inputs[2])
_L.new(n99.outputs[1], n101.inputs[3])
_L.new(n101.outputs[0], n62.inputs[0])
_L.new(n42.outputs[0], n93.inputs[3])
_L.new(n101.outputs[0], n104.inputs[1])
_L.new(n104.outputs[0], n103.inputs[0])
_L.new(n105.outputs[1], n104.inputs[0])
_L.new(n106.outputs[0], n104.inputs[2])
n62.is_active_output = True

# ---- world
world_world = bpy.data.worlds.new('World'); scene.world = world_world
world_world.use_nodes = True; world_world.node_tree.nodes.clear()
_N = world_world.node_tree.nodes; _L = world_world.node_tree.links
n0 = _N.new('ShaderNodeOutputWorld'); n0.name = 'World Output'; n0.location = (300, 300)
n1 = _N.new('ShaderNodeBackground'); n1.name = 'Background'; n1.location = (10, 300)
n1.inputs[0].default_value = (0.05088, 0.05088, 0.05088, 1.0)
_L.new(n1.outputs[0], n0.inputs[0])
n0.is_active_output = True
world_world.color = (0.05088, 0.05088, 0.05088)
world_world.use_sun_shadow = False
world_world.sun_shadow_jitter_overblur = 0.0

# ---- cameras
cam_camera = bpy.data.cameras.new('Camera')

# ---- meshes
me_circle = bpy.data.meshes.new('Circle')
me_circle.from_pydata([(-0.02123, 0.04353, -1.432), (1.109, -0.806, -0.6857), (-0.452, -1.253, -0.4711), (-1.412, -0.07509, -0.5725), (-0.5791, 1.077, -0.7438), (1.279, 0.8116, -0.7182), (0.3041, -1.46, 0.6902), (-0.9723, -0.5227, 0.9114), (-1.109, 0.806, 0.6857), (0.3457, 1.328, 0.6646), (1.295, 0.1344, 0.7088), (0.06641, -0.1346, 1.525)], [], [(0, 1, 2), (1, 0, 5), (0, 2, 3), (0, 3, 4), (0, 4, 5), (1, 5, 10), (2, 1, 6), (3, 2, 7), (4, 3, 8), (5, 4, 9), (1, 10, 6), (2, 6, 7), (3, 7, 8), (4, 8, 9), (5, 9, 10), (6, 10, 11), (7, 6, 11), (8, 7, 11), (9, 8, 11), (10, 9, 11)])
_uv = me_circle.uv_layers.new(name='UVMap')
_uv.uv.foreach_set('vector', [0.1818, 0.0, 0.2727, 0.1575, 0.09091, 0.1575, 0.2727, 0.1575, 0.3636, 0.0, 0.4545, 0.1575, 0.9091, 0.0, 1.0, 0.1575, 0.8182, 0.1575, 0.7273, 0.0, 0.8182, 0.1575, 0.6364, 0.1575, 0.5455, 0.0, 0.6364, 0.1575, 0.4545, 0.1575, 0.2727, 0.1575, 0.4545, 0.1575, 0.3636, 0.3149, 0.09091, 0.1575, 0.2727, 0.1575, 0.1818, 0.3149, 0.8182, 0.1575, 1.0, 0.1575, 0.9091, 0.3149, 0.6364, 0.1575, 0.8182, 0.1575, 0.7273, 0.3149, 0.4545, 0.1575, 0.6364, 0.1575, 0.5455, 0.3149, 0.2727, 0.1575, 0.3636, 0.3149, 0.1818, 0.3149, 0.09091, 0.1575, 0.1818, 0.3149, 0.0, 0.3149, 0.8182, 0.1575, 0.9091, 0.3149, 0.7273, 0.3149, 0.6364, 0.1575, 0.7273, 0.3149, 0.5455, 0.3149, 0.4545, 0.1575, 0.5455, 0.3149, 0.3636, 0.3149, 0.1818, 0.3149, 0.3636, 0.3149, 0.2727, 0.4724, 0.0, 0.3149, 0.1818, 0.3149, 0.09091, 0.4724, 0.7273, 0.3149, 0.9091, 0.3149, 0.8182, 0.4724, 0.5455, 0.3149, 0.7273, 0.3149, 0.6364, 0.4724, 0.3636, 0.3149, 0.5455, 0.3149, 0.4545, 0.4724])
_ca = me_circle.color_attributes.new('Col', 'FLOAT_COLOR', 'CORNER')
_ca.data.foreach_set('color', [1.0, 1.0, 1.0, 1.0, 1.0, 1.0, 1.0, 1.0, 1.0, 1.0, 1.0, 1.0, 1.0, 1.0, 1.0, 1.0, 1.0, 1.0, 1.0, 1.0, 1.0, 1.0, 1.0, 1.0, 1.0, 1.0, 1.0, 1.0, 1.0, 1.0, 1.0, 1.0, 1.0, 1.0, 1.0, 1.0, 1.0, 1.0, 1.0, 1.0, 1.0, 1.0, 1.0, 1.0, 1.0, 1.0, 1.0, 1.0, 1.0, 1.0, 1.0, 1.0, 1.0, 1.0, 1.0, 1.0, 1.0, 1.0, 1.0, 1.0, 1.0, 1.0, 1.0, 1.0, 1.0, 1.0, 1.0, 1.0, 1.0, 1.0, 1.0, 1.0, 1.0, 1.0, 1.0, 1.0, 1.0, 1.0, 1.0, 1.0, 1.0, 1.0, 1.0, 1.0, 1.0, 1.0, 1.0, 1.0, 1.0, 1.0, 1.0, 1.0, 1.0, 1.0, 1.0, 1.0, 1.0, 1.0, 1.0, 1.0, 1.0, 1.0, 1.0, 1.0, 1.0, 1.0, 1.0, 1.0, 1.0, 1.0, 1.0, 1.0, 1.0, 1.0, 1.0, 1.0, 1.0, 1.0, 1.0, 1.0, 1.0, 1.0, 1.0, 1.0, 1.0, 1.0, 1.0, 1.0, 1.0, 1.0, 1.0, 1.0, 1.0, 1.0, 1.0, 1.0, 1.0, 1.0, 1.0, 1.0, 1.0, 1.0, 1.0, 1.0, 1.0, 1.0, 1.0, 1.0, 1.0, 1.0, 1.0, 1.0, 1.0, 1.0, 1.0, 1.0, 1.0, 1.0, 1.0, 1.0, 1.0, 1.0, 1.0, 1.0, 1.0, 1.0, 1.0, 1.0, 1.0, 1.0, 1.0, 1.0, 1.0, 1.0, 1.0, 1.0, 1.0, 1.0, 1.0, 1.0, 1.0, 1.0, 1.0, 1.0, 1.0, 1.0, 1.0, 1.0, 1.0, 1.0, 1.0, 1.0, 1.0, 1.0, 1.0, 1.0, 1.0, 1.0, 1.0, 1.0, 1.0, 1.0, 1.0, 1.0, 1.0, 1.0, 1.0, 1.0, 1.0, 1.0, 1.0, 1.0, 1.0, 1.0, 1.0, 1.0, 1.0, 1.0, 1.0, 1.0, 1.0, 1.0, 1.0, 1.0, 1.0, 1.0, 1.0, 1.0, 1.0, 1.0, 1.0, 1.0, 1.0, 1.0, 1.0, 1.0, 1.0, 1.0, 1.0, 1.0])
_ca = me_circle.color_attributes.new('Alpha', 'FLOAT_COLOR', 'CORNER')
_ca.data.foreach_set('color', [1.0, 1.0, 1.0, 1.0, 1.0, 1.0, 1.0, 1.0, 1.0, 1.0, 1.0, 1.0, 1.0, 1.0, 1.0, 1.0, 1.0, 1.0, 1.0, 1.0, 1.0, 1.0, 1.0, 1.0, 1.0, 1.0, 1.0, 1.0, 1.0, 1.0, 1.0, 1.0, 1.0, 1.0, 1.0, 1.0, 1.0, 1.0, 1.0, 1.0, 1.0, 1.0, 1.0, 1.0, 1.0, 1.0, 1.0, 1.0, 1.0, 1.0, 1.0, 1.0, 1.0, 1.0, 1.0, 1.0, 1.0, 1.0, 1.0, 1.0, 1.0, 1.0, 1.0, 1.0, 1.0, 1.0, 1.0, 1.0, 1.0, 1.0, 1.0, 1.0, 1.0, 1.0, 1.0, 1.0, 1.0, 1.0, 1.0, 1.0, 1.0, 1.0, 1.0, 1.0, 1.0, 1.0, 1.0, 1.0, 1.0, 1.0, 1.0, 1.0, 1.0, 1.0, 1.0, 1.0, 1.0, 1.0, 1.0, 1.0, 1.0, 1.0, 1.0, 1.0, 1.0, 1.0, 1.0, 1.0, 1.0, 1.0, 1.0, 1.0, 1.0, 1.0, 1.0, 1.0, 1.0, 1.0, 1.0, 1.0, 1.0, 1.0, 1.0, 1.0, 1.0, 1.0, 1.0, 1.0, 1.0, 1.0, 1.0, 1.0, 1.0, 1.0, 1.0, 1.0, 1.0, 1.0, 1.0, 1.0, 1.0, 1.0, 1.0, 1.0, 1.0, 1.0, 1.0, 1.0, 1.0, 1.0, 1.0, 1.0, 1.0, 1.0, 1.0, 1.0, 1.0, 1.0, 1.0, 1.0, 1.0, 1.0, 1.0, 1.0, 1.0, 1.0, 1.0, 1.0, 1.0, 1.0, 1.0, 1.0, 1.0, 1.0, 1.0, 1.0, 1.0, 1.0, 1.0, 1.0, 1.0, 1.0, 1.0, 1.0, 1.0, 1.0, 1.0, 1.0, 1.0, 1.0, 1.0, 1.0, 1.0, 1.0, 1.0, 1.0, 1.0, 1.0, 1.0, 1.0, 1.0, 1.0, 1.0, 1.0, 1.0, 1.0, 1.0, 1.0, 1.0, 1.0, 1.0, 1.0, 1.0, 1.0, 1.0, 1.0, 1.0, 1.0, 1.0, 1.0, 1.0, 1.0, 1.0, 1.0, 1.0, 1.0, 1.0, 1.0, 1.0, 1.0, 1.0, 1.0, 1.0, 1.0, 1.0, 1.0, 1.0, 1.0, 1.0, 1.0])
me_circle.materials.append(mat_stonefloor_f3d)
me_circle.use_remesh_fix_poles = True
me_circle.use_remesh_preserve_attributes = False
me_circle.update()

# ---- objects
ob_ref_teeth = bpy.data.objects.new('Ref_Teeth', None)
ob_stonefloor_f3d = bpy.data.objects.new('StoneFloor_F3d', me_circle)
ob_camera = bpy.data.objects.new('Camera', cam_camera)

# ---- transforms, parenting, visibility, modifiers, constraints
ob_ref_teeth.location = (0.0, 0.0, 0.0)
ob_ref_teeth.rotation_euler = (0.0, 0.6283, 0.0)
ob_stonefloor_f3d.location = (0.0, 0.0, 0.0)
ob_stonefloor_f3d.visible_shadow = False
ob_camera.location = (5.616, -11.97, 0.363)
ob_camera.rotation_euler = (1.543, -3.533e-07, 0.4266)

# ---- collection membership
col_collection.objects.link(ob_ref_teeth)
col_collection.objects.link(ob_stonefloor_f3d)
col_collection.objects.link(ob_camera)

# ---- scene / render settings (as saved in the file)
scene.camera = ob_camera
scene.frame_start = 1; scene.frame_end = 250; scene.frame_set(53)
scene.render.engine = 'BLENDER_EEVEE_NEXT'
scene.render.resolution_x = 128
scene.render.resolution_y = 128
scene.render.film_transparent = True
scene.cycles.sampling_pattern = 'TABULATED_SOBOL'
scene.cycles.use_light_tree = False
scene.view_settings.view_transform = 'Standard'
bpy.context.view_layer.update()

# ---- added for rendering (the .blend has no usable light): sun
light_auto_sun = bpy.data.lights.new('AutoSun', 'SUN')
light_auto_sun.energy = 3.0
light_auto_sun.angle = 0.0523599
ob_auto_sun = bpy.data.objects.new('AutoSun', light_auto_sun)
scene.collection.objects.link(ob_auto_sun)
ob_auto_sun.rotation_euler = (0.872665, 0.174533, 0.523599)
bpy.context.view_layer.update()
